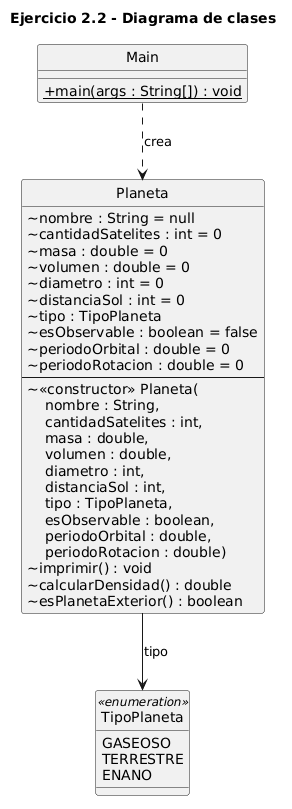

The diagram above was rendered by PlantUML. Its source (embedded in the PNG):
@startuml
skinparam classAttributeIconSize 0
skinparam shadowing false
hide circle

title Ejercicio 2.2 - Diagrama de clases

class Planeta {
  {field} ~ nombre : String = null
  {field} ~ cantidadSatelites : int = 0
  {field} ~ masa : double = 0
  {field} ~ volumen : double = 0
  {field} ~ diametro : int = 0
  {field} ~ distanciaSol : int = 0
  {field} ~ tipo : TipoPlaneta
  {field} ~ esObservable : boolean = false
  {field} ~ periodoOrbital : double = 0
  {field} ~ periodoRotacion : double = 0
  --
  {method} ~ <<constructor>> Planeta(\n    nombre : String,\n    cantidadSatelites : int,\n    masa : double,\n    volumen : double,\n    diametro : int,\n    distanciaSol : int,\n    tipo : TipoPlaneta,\n    esObservable : boolean,\n    periodoOrbital : double,\n    periodoRotacion : double)
  {method} ~ imprimir() : void
  {method} ~ calcularDensidad() : double
  {method} ~ esPlanetaExterior() : boolean
}

class TipoPlaneta <<enumeration>> {
  {field} GASEOSO
  {field} TERRESTRE
  {field} ENANO
}

class Main {
  {method} + {static} main(args : String[]) : void
}

Main ..> Planeta : crea
Planeta --> TipoPlaneta : tipo
@enduml